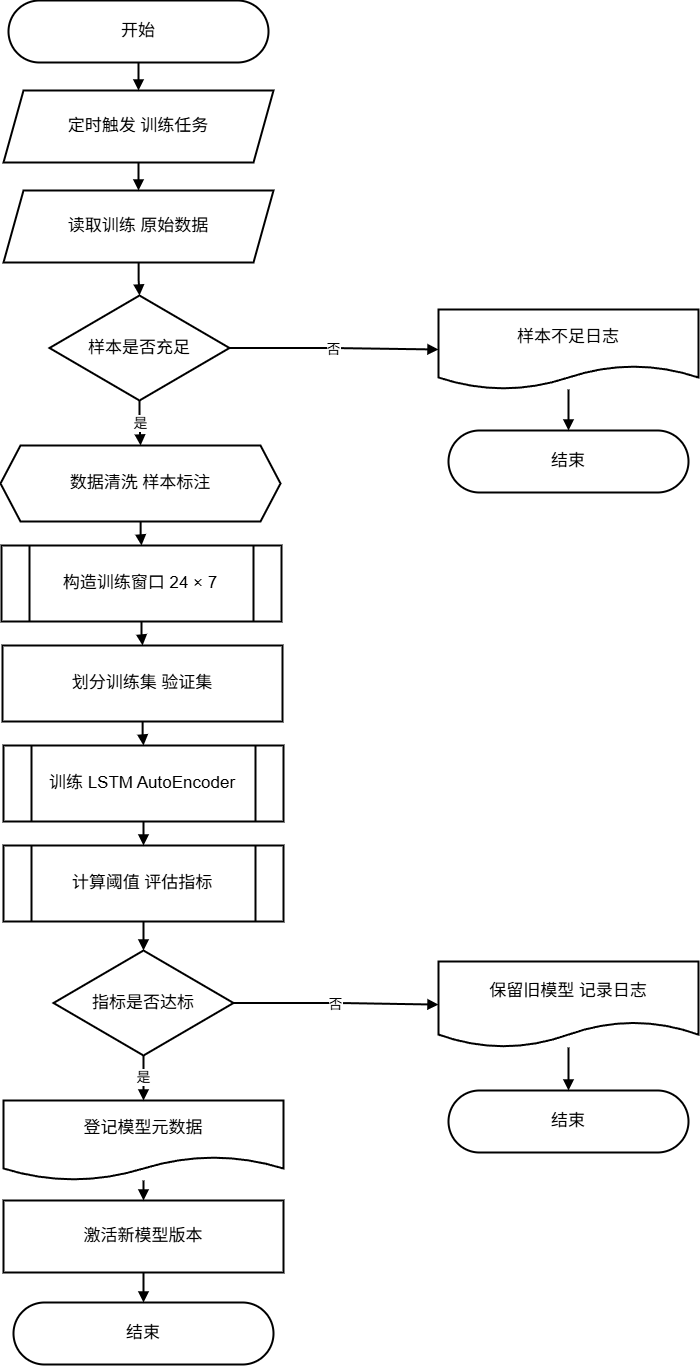

The diagram above was exported from draw.io. Its source (the exported page's mxGraphModel, read from the mxfile embedded in the PNG):
<mxGraphModel dx="2184" dy="1520" grid="1" gridSize="10" guides="1" tooltips="1" connect="1" arrows="1" fold="1" page="1" pageScale="1" pageWidth="1650" pageHeight="1450" math="0" shadow="0">
  <root>
    <mxCell id="0" />
    <mxCell id="1" parent="0" />
    <mxCell id="3" parent="1" style="rounded=1;arcSize=50;whiteSpace=wrap;html=1;fillColor=#ffffff;strokeColor=#000000;strokeWidth=2;fontSize=17;" value="开始" vertex="1">
      <mxGeometry height="62" width="260" x="509" y="43" as="geometry" />
    </mxCell>
    <mxCell id="4" parent="1" style="shape=parallelogram;perimeter=parallelogramPerimeter;whiteSpace=wrap;html=1;fixedSize=1;fillColor=#ffffff;strokeColor=#000000;strokeWidth=2;fontSize=17;" value="定时触发 训练任务" vertex="1">
      <mxGeometry height="72" width="270" x="504" y="133" as="geometry" />
    </mxCell>
    <mxCell id="5" parent="1" style="shape=parallelogram;perimeter=parallelogramPerimeter;whiteSpace=wrap;html=1;fixedSize=1;fillColor=#ffffff;strokeColor=#000000;strokeWidth=2;fontSize=17;" value="读取训练 原始数据" vertex="1">
      <mxGeometry height="72" width="270" x="504" y="233" as="geometry" />
    </mxCell>
    <mxCell id="6" parent="1" style="rhombus;whiteSpace=wrap;html=1;fillColor=#ffffff;strokeColor=#000000;strokeWidth=2;fontSize=17;" value="样本是否充足" vertex="1">
      <mxGeometry height="105" width="180" x="550" y="338" as="geometry" />
    </mxCell>
    <mxCell id="7" parent="1" style="shape=document;whiteSpace=wrap;html=1;boundedLbl=1;fillColor=#ffffff;strokeColor=#000000;strokeWidth=2;fontSize=17;" value="样本不足日志" vertex="1">
      <mxGeometry height="80" width="260" x="939" y="352" as="geometry" />
    </mxCell>
    <mxCell id="8" parent="1" style="rounded=1;arcSize=50;whiteSpace=wrap;html=1;fillColor=#ffffff;strokeColor=#000000;strokeWidth=2;fontSize=17;" value="结束" vertex="1">
      <mxGeometry height="62" width="240" x="949" y="473" as="geometry" />
    </mxCell>
    <mxCell id="9" parent="1" style="shape=hexagon;perimeter=hexagonPerimeter2;whiteSpace=wrap;html=1;fixedSize=1;fillColor=#ffffff;strokeColor=#000000;strokeWidth=2;fontSize=17;" value="数据清洗 样本标注" vertex="1">
      <mxGeometry height="76" width="280" x="501" y="488" as="geometry" />
    </mxCell>
    <mxCell id="10" parent="1" style="shape=process;whiteSpace=wrap;html=1;backgroundOutline=1;fillColor=#ffffff;strokeColor=#000000;strokeWidth=2;fontSize=17;" value="构造训练窗口 24 × 7" vertex="1">
      <mxGeometry height="76" width="280" x="502" y="588" as="geometry" />
    </mxCell>
    <mxCell id="11" parent="1" style="rounded=0;whiteSpace=wrap;html=1;fillColor=#ffffff;strokeColor=#000000;strokeWidth=2;fontSize=17;" value="划分训练集 验证集" vertex="1">
      <mxGeometry height="76" width="280" x="503" y="688" as="geometry" />
    </mxCell>
    <mxCell id="12" parent="1" style="shape=process;whiteSpace=wrap;html=1;backgroundOutline=1;fillColor=#ffffff;strokeColor=#000000;strokeWidth=2;fontSize=17;" value="训练 LSTM AutoEncoder" vertex="1">
      <mxGeometry height="76" width="280" x="504" y="788" as="geometry" />
    </mxCell>
    <mxCell id="13" parent="1" style="shape=process;whiteSpace=wrap;html=1;backgroundOutline=1;fillColor=#ffffff;strokeColor=#000000;strokeWidth=2;fontSize=17;" value="计算阈值 评估指标" vertex="1">
      <mxGeometry height="76" width="280" x="504" y="888" as="geometry" />
    </mxCell>
    <mxCell id="14" parent="1" style="rhombus;whiteSpace=wrap;html=1;fillColor=#ffffff;strokeColor=#000000;strokeWidth=2;fontSize=17;" value="指标是否达标" vertex="1">
      <mxGeometry height="105" width="180" x="554" y="993" as="geometry" />
    </mxCell>
    <mxCell id="15" parent="1" style="shape=document;whiteSpace=wrap;html=1;boundedLbl=1;fillColor=#ffffff;strokeColor=#000000;strokeWidth=2;fontSize=17;" value="保留旧模型 记录日志" vertex="1">
      <mxGeometry height="86" width="260" x="939" y="1004" as="geometry" />
    </mxCell>
    <mxCell id="16" parent="1" style="rounded=1;arcSize=50;whiteSpace=wrap;html=1;fillColor=#ffffff;strokeColor=#000000;strokeWidth=2;fontSize=17;" value="结束" vertex="1">
      <mxGeometry height="62" width="240" x="949" y="1133" as="geometry" />
    </mxCell>
    <mxCell id="17" parent="1" style="shape=document;whiteSpace=wrap;html=1;boundedLbl=1;fillColor=#ffffff;strokeColor=#000000;strokeWidth=2;fontSize=17;" value="登记模型元数据" vertex="1">
      <mxGeometry height="80" width="280" x="504" y="1143" as="geometry" />
    </mxCell>
    <mxCell id="18" parent="1" style="rounded=0;whiteSpace=wrap;html=1;fillColor=#ffffff;strokeColor=#000000;strokeWidth=2;fontSize=17;" value="激活新模型版本" vertex="1">
      <mxGeometry height="72" width="280" x="504" y="1243" as="geometry" />
    </mxCell>
    <mxCell id="19" parent="1" style="rounded=1;arcSize=50;whiteSpace=wrap;html=1;fillColor=#ffffff;strokeColor=#000000;strokeWidth=2;fontSize=17;" value="结束" vertex="1">
      <mxGeometry height="62" width="260" x="514" y="1345" as="geometry" />
    </mxCell>
    <mxCell id="20" edge="1" parent="1" source="3" style="endArrow=block;html=1;rounded=0;edgeStyle=orthogonalEdgeStyle;strokeWidth=2;fontSize=14;" target="4" value="">
      <mxGeometry relative="1" as="geometry" />
    </mxCell>
    <mxCell id="21" edge="1" parent="1" source="4" style="endArrow=block;html=1;rounded=0;edgeStyle=orthogonalEdgeStyle;strokeWidth=2;fontSize=14;" target="5" value="">
      <mxGeometry relative="1" as="geometry" />
    </mxCell>
    <mxCell id="22" edge="1" parent="1" source="5" style="endArrow=block;html=1;rounded=0;edgeStyle=orthogonalEdgeStyle;strokeWidth=2;fontSize=14;" target="6" value="">
      <mxGeometry relative="1" as="geometry" />
    </mxCell>
    <mxCell id="23" edge="1" parent="1" source="6" style="endArrow=block;html=1;rounded=0;edgeStyle=orthogonalEdgeStyle;strokeWidth=2;fontSize=14;" target="7" value="否">
      <mxGeometry relative="1" as="geometry" />
    </mxCell>
    <mxCell id="24" edge="1" parent="1" source="7" style="endArrow=block;html=1;rounded=0;edgeStyle=orthogonalEdgeStyle;strokeWidth=2;fontSize=14;" target="8" value="">
      <mxGeometry relative="1" as="geometry" />
    </mxCell>
    <mxCell id="25" edge="1" parent="1" source="6" style="endArrow=block;html=1;rounded=0;edgeStyle=orthogonalEdgeStyle;strokeWidth=2;fontSize=14;" target="9" value="是">
      <mxGeometry relative="1" as="geometry" />
    </mxCell>
    <mxCell id="26" edge="1" parent="1" source="9" style="endArrow=block;html=1;rounded=0;edgeStyle=orthogonalEdgeStyle;strokeWidth=2;fontSize=14;" target="10" value="">
      <mxGeometry relative="1" as="geometry" />
    </mxCell>
    <mxCell id="27" edge="1" parent="1" source="10" style="endArrow=block;html=1;rounded=0;edgeStyle=orthogonalEdgeStyle;strokeWidth=2;fontSize=14;" target="11" value="">
      <mxGeometry relative="1" as="geometry" />
    </mxCell>
    <mxCell id="28" edge="1" parent="1" source="11" style="endArrow=block;html=1;rounded=0;edgeStyle=orthogonalEdgeStyle;strokeWidth=2;fontSize=14;" target="12" value="">
      <mxGeometry relative="1" as="geometry" />
    </mxCell>
    <mxCell id="29" edge="1" parent="1" source="12" style="endArrow=block;html=1;rounded=0;edgeStyle=orthogonalEdgeStyle;strokeWidth=2;fontSize=14;" target="13" value="">
      <mxGeometry relative="1" as="geometry" />
    </mxCell>
    <mxCell id="30" edge="1" parent="1" source="13" style="endArrow=block;html=1;rounded=0;edgeStyle=orthogonalEdgeStyle;strokeWidth=2;fontSize=14;" target="14" value="">
      <mxGeometry relative="1" as="geometry" />
    </mxCell>
    <mxCell id="31" edge="1" parent="1" source="14" style="endArrow=block;html=1;rounded=0;edgeStyle=orthogonalEdgeStyle;strokeWidth=2;fontSize=14;" target="15" value="否">
      <mxGeometry relative="1" as="geometry" />
    </mxCell>
    <mxCell id="32" edge="1" parent="1" source="15" style="endArrow=block;html=1;rounded=0;edgeStyle=orthogonalEdgeStyle;strokeWidth=2;fontSize=14;" target="16" value="">
      <mxGeometry relative="1" as="geometry" />
    </mxCell>
    <mxCell id="33" edge="1" parent="1" source="14" style="endArrow=block;html=1;rounded=0;edgeStyle=orthogonalEdgeStyle;strokeWidth=2;fontSize=14;" target="17" value="是">
      <mxGeometry relative="1" as="geometry" />
    </mxCell>
    <mxCell id="34" edge="1" parent="1" source="17" style="endArrow=block;html=1;rounded=0;edgeStyle=orthogonalEdgeStyle;strokeWidth=2;fontSize=14;" target="18" value="">
      <mxGeometry relative="1" as="geometry" />
    </mxCell>
    <mxCell id="35" edge="1" parent="1" source="18" style="endArrow=block;html=1;rounded=0;edgeStyle=orthogonalEdgeStyle;strokeWidth=2;fontSize=14;" target="19" value="">
      <mxGeometry relative="1" as="geometry" />
    </mxCell>
  </root>
</mxGraphModel>